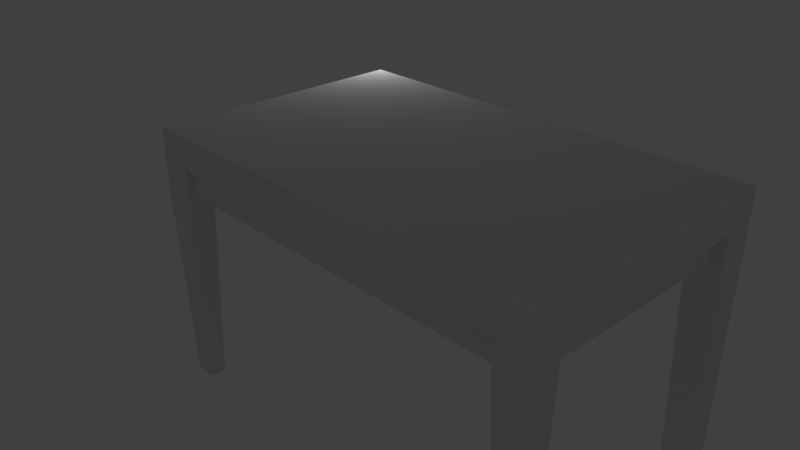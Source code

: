 # Source: untitled.blend  (saved by Blender 2.79.0; exported with 4.5.12 LTS)
import bpy
from mathutils import Matrix  # noqa: F401  (used for matrix-valued properties, if any)

bpy.ops.wm.read_factory_settings(use_empty=True)
scene = bpy.context.scene
scene.name = 'Scene'

# ---- collections
col_collection_1 = bpy.data.collections.new('Collection 1'); scene.collection.children.link(col_collection_1)

# ---- world
world_world = bpy.data.worlds.new('World'); scene.world = world_world
world_world.color = (0.05088, 0.05088, 0.05088)
world_world.use_sun_shadow = False
world_world.sun_shadow_jitter_overblur = 0.0
world_world.cycles.sampling_method = 'MANUAL'

# ---- cameras
cam_camera = bpy.data.cameras.new('Camera')
cam_camera.clip_end = 100.0
cam_camera.lens = 35.0
cam_camera.sensor_width = 32.0
cam_camera.sensor_height = 18.0
cam_camera.ortho_scale = 7.314
cam_camera.dof.focus_distance = 0.0
cam_camera.dof.aperture_fstop = 128.0

# ---- lights
light_lamp = bpy.data.lights.new('Lamp', 'POINT')
light_lamp.transmission_factor = 0.0
light_lamp.cutoff_distance = 30.0
light_lamp.energy = 100.0
light_lamp.shadow_buffer_clip_start = 1.001
light_lamp.shadow_soft_size = 0.1
light_lamp.shadow_maximum_resolution = 0.006
light_lamp.use_absolute_resolution = True

# ---- meshes
me_cube_003 = bpy.data.meshes.new('Cube.003')
me_cube_003.from_pydata([], [], [])
me_cube_003.use_remesh_preserve_volume = False
me_cube_003.use_remesh_preserve_attributes = False
me_cube_003.use_mirror_vertex_groups = False
me_cube_003.update()
me_cube_005 = bpy.data.meshes.new('Cube.005')
me_cube_005.from_pydata([(-2.0, -0.9991, -1.032), (-2.0, -0.9991, 0.9677), (-2.0, 1.001, 0.9677), (-1.8e-05, -0.9991, -1.032), (-1.8e-05, -0.9991, 0.9677), (-1.8e-05, 1.001, -1.032), (-1.8e-05, 1.001, 0.9677), (-1.694, 1.001, 0.9677), (-1.694, -0.9991, -1.032), (-1.694, -0.9991, 0.9677), (-1.891, 0.77, -1.141), (-1.891, -0.8003, -1.141), (-2.0, -0.8003, 0.9677), (-2.0, 0.77, 0.9677), (-1.8e-05, -0.8003, -1.032), (-1.8e-05, 0.77, -1.032), (-1.8e-05, 0.77, 0.9677), (-1.8e-05, -0.8003, 0.9677), (-1.694, 0.77, 0.9677), (-1.694, -0.8003, 0.9677), (-1.803, 0.77, -1.141), (-1.803, -0.8003, -1.141), (-1.958, -0.8421, -15.37), (-1.958, -0.9573, -15.37), (-1.736, 0.9592, -15.37), (-2.006, 0.9592, -15.37), (-1.736, -0.9573, -15.37), (-1.736, -0.8421, -15.37), (-2.006, 0.8117, -15.37), (-1.736, 0.8118, -15.37), (-1.891, 0.77, -2.774), (-1.803, 0.77, -2.774), (-1.803, -0.8003, -2.782), (-1.891, -0.8003, -2.782), (-2.0, -0.9991, -2.89), (-1.694, -0.9991, -2.89), (-1.8e-05, 0.77, -1.032), (-1.8e-05, 1.001, -1.032), (-1.694, -0.9991, -1.032), (-1.8e-05, -0.9991, -1.032), (-1.694, 1.001, -1.032), (-1.694, -0.8003, -1.032), (-1.8e-05, -0.8003, -1.032), (-1.694, 0.77, -1.032), (-1.694, -0.9991, -2.89), (-1.694, 0.77, -2.882), (-1.694, 1.001, -2.882), (-1.694, -0.8003, -2.89), (-1.694, -0.8003, -1.032), (-1.694, -0.9991, -1.032), (-1.694, 1.001, -1.032), (-1.694, 0.77, -1.032), (-1.694, -0.9991, -2.89), (-1.694, 0.77, -2.882), (-1.694, 1.001, -2.882), (-1.694, -0.8003, -2.89), (-1.694, -0.8003, -1.032), (-1.694, -0.9991, -1.032), (-1.694, 1.001, -1.032), (-1.694, 0.77, -1.032), (-1.694, -0.9991, -2.89), (-1.694, 0.77, -2.882), (-1.694, 1.001, -2.882), (-1.694, -0.8003, -2.89), (-1.694, -0.8003, -1.032), (-1.694, -0.9991, -1.032), (-1.694, 1.001, -1.032), (-1.694, 0.77, -1.032), (-1.694, -0.9991, -2.89), (-1.694, 0.77, -2.882), (-1.694, 1.001, -2.882), (-1.694, -0.8003, -2.89), (-1.694, 1.001, -1.032), (-1.694, 0.77, -1.032), (-1.694, 0.77, -2.882), (-1.694, 1.001, -2.882), (-1.694, -0.8003, -1.032), (-1.694, -0.9991, -1.032), (-1.694, -0.9991, -2.89), (-1.694, -0.8003, -2.89), (-1.694, 0.77, -1.032), (-1.694, 1.001, -1.032), (-1.694, 0.77, -2.882), (-1.694, 1.001, -2.882), (-1.694, -0.9991, -1.032), (-1.694, -0.8003, -1.032), (-1.694, -0.9991, -2.89), (-1.694, -0.8003, -2.89), (-1.694, -0.9421, -1.174), (-1.694, -0.8573, -1.174), (-1.694, -0.8573, -2.748), (-1.694, -0.9421, -2.748), (-1.694, 0.8591, -1.174), (-1.694, 0.9118, -1.174), (-1.694, 0.9118, -2.74), (-1.694, 0.8591, -2.74), (-1.694, -0.9991, -1.032), (-1.694, -0.8003, -1.032), (-1.694, -0.9991, -2.89), (-1.694, -0.8003, -2.89), (-1.694, 0.77, -1.032), (-1.694, 1.001, -1.032), (-1.694, 0.77, -2.882), (-1.694, 1.001, -2.882), (-1.694, -0.8573, -1.174), (-1.694, -0.9421, -1.174), (-1.694, -0.8573, -2.748), (-1.694, -0.9421, -2.748), (-1.694, 0.9118, -1.174), (-1.694, 0.8591, -1.174), (-1.694, 0.9118, -2.74), (-1.694, 0.8591, -2.74), (-0.0008899, -0.8573, -1.174), (-0.0008899, -0.9421, -1.174), (-0.0008899, -0.8573, -2.748), (-0.0008899, -0.9421, -2.748), (-0.0008899, 0.9118, -1.174), (-0.0008899, 0.8591, -1.174), (-0.0008899, 0.9118, -2.74), (-0.0008899, 0.8591, -2.74), (-1.694, 0.77, -1.032), (-2.0, 0.77, -1.032), (-1.694, -0.8003, -1.032), (-2.0, -0.8003, -1.032), (-2.0, -0.8003, -2.89), (-2.0, 0.77, -2.882), (-1.694, 0.77, -2.882), (-1.694, -0.8003, -2.89), (-1.803, 0.77, -1.141), (-1.891, 0.77, -1.141), (-1.803, -0.8003, -1.141), (-1.891, -0.8003, -1.141), (-1.891, -0.8003, -2.782), (-1.891, 0.77, -2.774), (-1.803, 0.77, -2.774), (-1.803, -0.8003, -2.782), (-1.803, 0.77, -1.141), (-1.891, 0.77, -1.141), (-1.803, -0.8003, -1.141), (-1.891, -0.8003, -1.141), (-1.891, -0.8003, -2.782), (-1.891, 0.77, -2.774), (-1.803, 0.77, -2.774), (-1.803, -0.8003, -2.782), (-1.803, 0.77, -1.141), (-1.891, 0.77, -1.141), (-1.803, -0.8003, -1.141), (-1.891, -0.8003, -1.141), (-1.891, -0.8003, -2.782), (-1.891, 0.77, -2.774), (-1.803, 0.77, -2.774), (-1.803, -0.8003, -2.782), (-1.803, 0.77, -1.141), (-1.891, 0.77, -1.141), (-1.803, -0.8003, -1.141), (-1.891, -0.8003, -1.141), (-1.891, -0.8003, -2.782), (-1.891, 0.77, -2.774), (-1.803, 0.77, -2.774), (-1.803, -0.8003, -2.782), (-1.803, -0.8044, -1.141), (-1.891, -0.8044, -1.141), (-1.891, -0.8044, -2.774), (-1.803, -0.8044, -2.774), (-1.803, 0.77, -1.141), (-1.891, 0.77, -1.141), (-1.803, -0.8044, -1.141), (-1.891, -0.8044, -1.141), (-1.694, 1.001, -1.032), (-2.0, 1.001, -1.032), (-1.694, 1.001, -2.882), (-2.0, 1.001, -2.882), (-2.0, 1.001, -2.882), (-2.0, 1.001, -1.032), (-1.694, 1.001, -1.032), (-1.694, 1.001, -2.882), (-1.79, 1.001, -1.216), (-1.694, 1.001, -1.032), (-1.905, 1.001, -1.216), (-1.79, 1.001, -1.216), (-1.694, 1.001, -1.032), (-2.0, 1.001, -1.032), (-1.79, 1.001, -1.216), (-1.905, 1.001, -1.216), (-2.0, 1.001, -1.032), (-1.905, 1.001, -1.216), (-1.79, 1.001, -1.216), (-1.905, 1.001, -1.216)], [(187, 178), (179, 186), (179, 176), (182, 186)], [(121, 13, 2, 169), (168, 7, 6, 5), (14, 17, 4, 3), (8, 9, 1, 0), (120, 126, 45, 43), (19, 12, 1, 9), (17, 19, 9, 4), (34, 124, 22, 23), (3, 4, 9, 8), (169, 2, 7, 168), (124, 127, 27, 22), (121, 120, 122, 123), (6, 7, 18, 16), (16, 18, 19, 17), (13, 18, 7, 2), (18, 13, 12, 19), (127, 122, 41, 47), (3, 8, 38, 39), (5, 6, 16, 15), (15, 16, 17, 14), (0, 1, 12, 123), (123, 12, 13, 121), (22, 27, 26, 23), (25, 24, 29, 28), (125, 171, 25, 28), (35, 34, 23, 26), (126, 125, 28, 29), (170, 126, 29, 24), (127, 35, 26, 27), (171, 170, 24, 25), (8, 35, 44, 38), (32, 33, 132, 135), (121, 169, 171, 125), (168, 5, 37, 40), (8, 0, 34, 35), (20, 10, 129, 128), (0, 123, 124, 34), (41, 42, 39, 38), (40, 37, 36, 43), (43, 36, 42, 41), (64, 65, 49, 48), (71, 64, 48, 55), (5, 15, 36, 37), (14, 3, 39, 42), (126, 170, 46, 45), (122, 120, 43, 41), (35, 127, 47, 44), (170, 168, 40, 46), (15, 14, 42, 36), (70, 66, 50, 54), (65, 68, 52, 49), (66, 67, 51, 50), (68, 71, 55, 52), (69, 70, 54, 53), (67, 69, 53, 51), (41, 38, 57, 56), (38, 44, 60, 57), (40, 43, 59, 58), (43, 45, 61, 59), (44, 47, 63, 60), (45, 46, 62, 61), (46, 40, 58, 62), (47, 41, 56, 63), (56, 57, 65, 64), (57, 60, 68, 65), (58, 59, 67, 66), (59, 61, 69, 67), (60, 63, 71, 68), (61, 62, 70, 69), (62, 58, 66, 70), (63, 56, 64, 71), (74, 75, 83, 82), (51, 73, 72, 50), (53, 74, 73, 51), (54, 75, 74, 53), (50, 72, 75, 54), (76, 77, 84, 85), (49, 77, 76, 48), (52, 78, 77, 49), (55, 79, 78, 52), (48, 76, 79, 55), (79, 76, 85, 87), (72, 73, 80, 81), (77, 78, 86, 84), (75, 72, 81, 83), (73, 74, 82, 80), (78, 79, 87, 86), (90, 91, 107, 106), (84, 96, 97, 85), (86, 98, 96, 84), (87, 99, 98, 86), (85, 97, 99, 87), (92, 93, 108, 109), (80, 100, 101, 81), (82, 102, 100, 80), (83, 103, 102, 82), (81, 101, 103, 83), (89, 88, 97, 96), (90, 89, 96, 98), (91, 90, 98, 99), (88, 91, 99, 97), (93, 92, 101, 100), (94, 93, 100, 102), (95, 94, 102, 103), (92, 95, 103, 101), (109, 108, 116, 117), (110, 111, 119, 118), (88, 89, 104, 105), (95, 92, 109, 111), (93, 94, 110, 108), (91, 88, 105, 107), (89, 90, 106, 104), (94, 95, 111, 110), (113, 112, 114, 115), (117, 116, 118, 119), (106, 107, 115, 114), (105, 104, 112, 113), (111, 109, 117, 119), (108, 110, 118, 116), (107, 105, 113, 115), (104, 106, 114, 112), (10, 20, 120, 121), (21, 11, 123, 122), (11, 33, 124, 123), (30, 10, 121, 125), (20, 31, 126, 120), (31, 30, 125, 126), (32, 21, 122, 127), (33, 32, 127, 124), (134, 128, 136, 142), (130, 135, 143, 138), (30, 31, 134, 133), (10, 30, 133, 129), (11, 21, 130, 131), (21, 32, 135, 130), (31, 20, 128, 134), (33, 11, 131, 132), (138, 143, 151, 146), (139, 138, 146, 147), (132, 131, 139, 140), (128, 129, 137, 136), (135, 132, 140, 143), (133, 134, 142, 141), (129, 133, 141, 137), (131, 130, 138, 139), (149, 150, 158, 157), (151, 148, 156, 159), (142, 136, 144, 150), (140, 139, 147, 148), (136, 137, 145, 144), (143, 140, 148, 151), (141, 142, 150, 149), (137, 141, 149, 145), (152, 153, 165, 164), (155, 154, 159, 156), (145, 149, 157, 153), (147, 146, 154, 155), (146, 151, 159, 154), (150, 144, 152, 158), (148, 147, 155, 156), (144, 145, 153, 152), (160, 161, 162, 163), (157, 158, 163, 162), (153, 157, 162, 161), (158, 152, 160, 163), (164, 165, 167, 166), (153, 161, 167, 165), (161, 160, 166, 167), (160, 152, 164, 166), (184, 180, 174, 173), (170, 171, 172, 175), (184, 181, 180), (187, 183, 185), (172, 173, 174, 175)])
me_cube_005.use_remesh_preserve_volume = False
me_cube_005.use_remesh_preserve_attributes = False
me_cube_005.use_mirror_vertex_groups = False
me_cube_005.update()

# ---- objects
ob_cube_001 = bpy.data.objects.new('Cube.001', me_cube_003)
ob_cube = bpy.data.objects.new('Cube', me_cube_005)
ob_lamp = bpy.data.objects.new('Lamp', light_lamp)
ob_camera = bpy.data.objects.new('Camera', cam_camera)

# ---- transforms, parenting, visibility, modifiers, constraints
ob_cube_001.location = (0.0, -0.3521, 0.0)
ob_cube_001.scale = (2.755, 2.94, 0.215)
ob_cube_001.lineart.crease_threshold = 0.0
ob_cube.location = (2.113, -0.02458, 0.01064)
ob_cube.scale = (2.22, 2.74, 0.33)
ob_cube.lineart.crease_threshold = 0.0
_m = ob_cube.modifiers.new('Mirror', 'MIRROR')
_m.merge_threshold = 0.0063
ob_lamp.location = (-3.264, 3.282, 1.157)
ob_lamp.rotation_euler = (0.6503, 0.05522, 1.866)
ob_lamp.lock_rotations_4d = False
ob_lamp.empty_display_type = 'ARROWS'
ob_lamp.color = (0.0, 0.0, 0.0, 0.0)
ob_lamp.lineart.crease_threshold = 0.0
ob_camera.location = (11.91, -10.1, 5.959)
ob_camera.rotation_euler = (1.109, 0.0, 0.8149)
ob_camera.lock_rotations_4d = False
ob_camera.empty_display_type = 'ARROWS'
ob_camera.color = (0.0, 0.0, 0.0, 0.0)
ob_camera.display_type = 'WIRE'
ob_camera.lineart.crease_threshold = 0.0

# ---- collection membership
col_collection_1.objects.link(ob_cube_001)
col_collection_1.objects.link(ob_cube)
col_collection_1.objects.link(ob_lamp)
col_collection_1.objects.link(ob_camera)

# ---- scene / render settings (as saved in the file)
scene.camera = ob_camera
scene.frame_start = 1; scene.frame_end = 250; scene.frame_set(1)
scene.render.engine = 'BLENDER_EEVEE_NEXT'
scene.render.resolution_percentage = 50
scene.render.dither_intensity = 0.0
scene.cycles.use_denoising = False
scene.cycles.samples = 128
scene.cycles.sampling_pattern = 'TABULATED_SOBOL'
scene.cycles.use_adaptive_sampling = False
scene.cycles.use_light_tree = False
scene.cycles.blur_glossy = 0.0
scene.cycles.sample_clamp_indirect = 0.0
scene.view_settings.view_transform = 'Standard'
bpy.context.view_layer.update()
